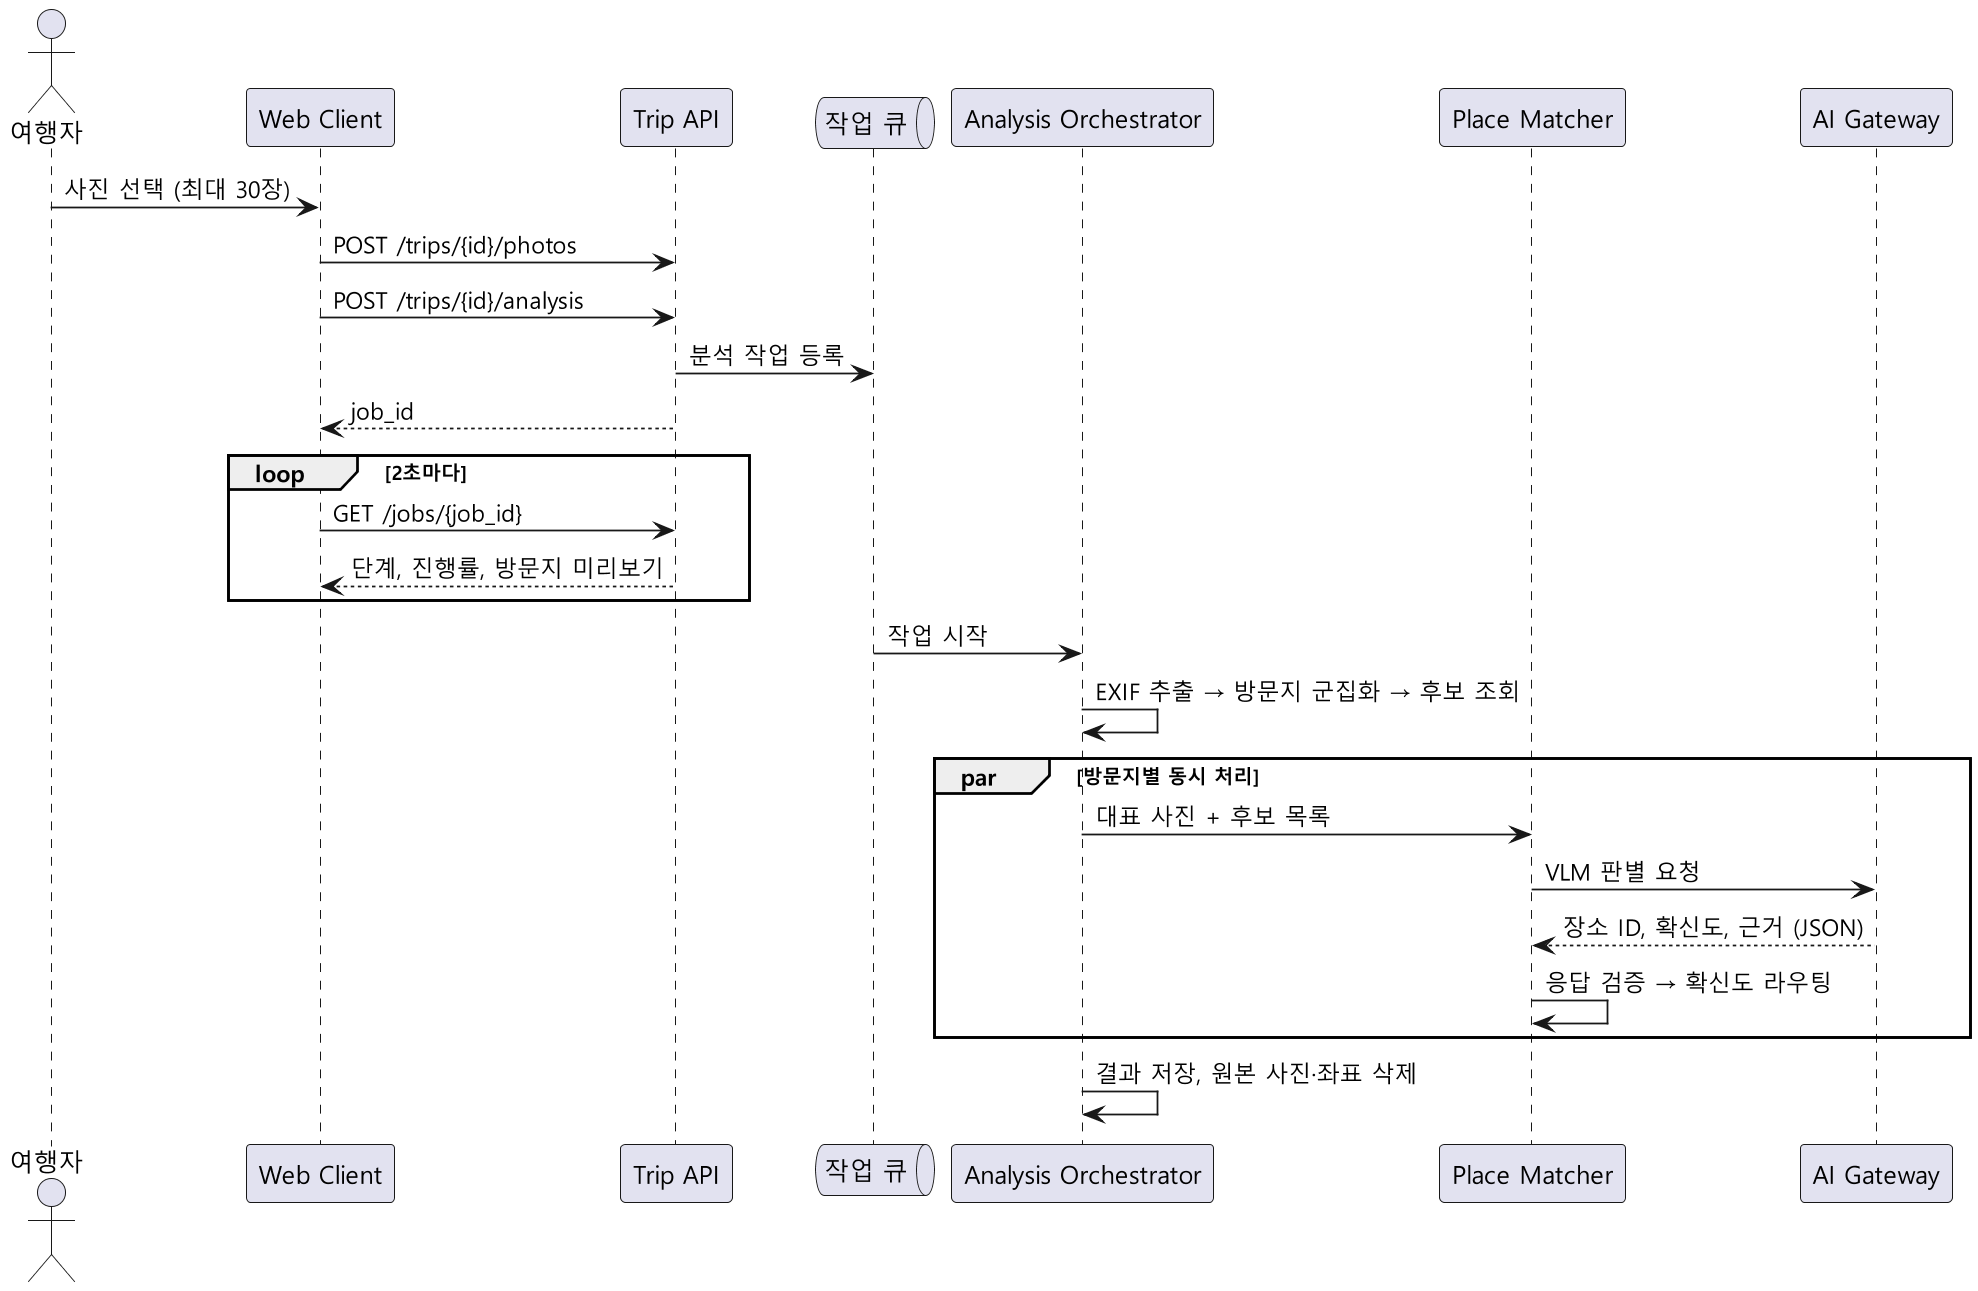

The diagram above was rendered by PlantUML. Its source (embedded in the PNG):
@startuml
!pragma layout smetana
skinparam defaultFontName "Malgun Gothic"
skinparam dpi 170
actor "여행자" as U
participant "Web Client" as W
participant "Trip API" as API
queue "작업 큐" as Q
participant "Analysis Orchestrator" as O
participant "Place Matcher" as M
participant "AI Gateway" as AI

U -> W : 사진 선택 (최대 30장)
W -> API : POST /trips/{id}/photos
W -> API : POST /trips/{id}/analysis
API -> Q : 분석 작업 등록
API --> W : job_id
loop 2초마다
  W -> API : GET /jobs/{job_id}
  API --> W : 단계, 진행률, 방문지 미리보기
end
Q -> O : 작업 시작
O -> O : EXIF 추출 → 방문지 군집화 → 후보 조회
par 방문지별 동시 처리
  O -> M : 대표 사진 + 후보 목록
  M -> AI : VLM 판별 요청
  AI --> M : 장소 ID, 확신도, 근거 (JSON)
  M -> M : 응답 검증 → 확신도 라우팅
end
O -> O : 결과 저장, 원본 사진·좌표 삭제
@enduml